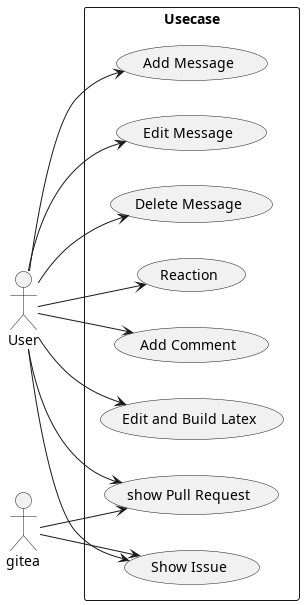

The diagram above was rendered by PlantUML. Its source (embedded in the PNG):
@startuml
left to right direction
actor User
actor gitea
rectangle Usecase {
usecase "Add Comment" as addComment
usecase "Edit and Build Latex" as editAndBuildLatex
usecase "show Pull Request" as pullRequest
usecase "Show Issue" as showIssue
usecase "Add Message" as addMessage
usecase "Edit Message" as editMessage
usecase "Delete Message" as deleteMessage
usecase "Reaction" as reaction
}

User --> addComment
User --> editAndBuildLatex
User --> pullRequest
User --> showIssue
gitea --> pullRequest
gitea --> showIssue
User --> addMessage
User --> editMessage
User --> deleteMessage
User --> reaction
@enduml